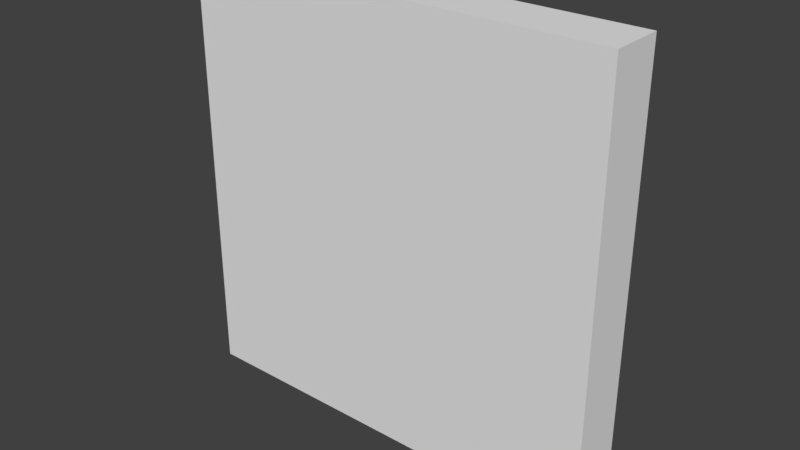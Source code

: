 # Source: platform.blend  (saved by Blender 2.79.0; exported with 4.5.12 LTS)
import bpy
from mathutils import Matrix  # noqa: F401  (used for matrix-valued properties, if any)

bpy.ops.wm.read_factory_settings(use_empty=True)
scene = bpy.context.scene
scene.name = 'Scene'

# ---- collections
col_collection_1 = bpy.data.collections.new('Collection 1'); scene.collection.children.link(col_collection_1)

# ---- world
world_world = bpy.data.worlds.new('World'); scene.world = world_world
world_world.color = (0.05088, 0.05088, 0.05088)
world_world.use_sun_shadow = False
world_world.sun_shadow_jitter_overblur = 0.0
world_world.cycles.sampling_method = 'MANUAL'

# ---- meshes
me_cube_001 = bpy.data.meshes.new('Cube.001')
me_cube_001.from_pydata([(-2.0, 8.742e-08, 2.0), (-2.0, 0.5, 2.0), (-2.0, -8.742e-08, -2.0), (-2.0, 0.5, -2.0), (2.0, 8.742e-08, 2.0), (2.0, 0.5, 2.0), (2.0, -8.742e-08, -2.0), (2.0, 0.5, -2.0), (-2.0, 8.742e-08, 2.0)], [], [(0, 1, 3, 2), (2, 3, 7, 6), (6, 7, 5, 4), (4, 5, 1, 0), (2, 6, 4, 0), (7, 3, 1, 5)])
_uv = me_cube_001.uv_layers.new(name='UVMap')
_uv.uv.foreach_set('vector', [0.3331, 0.3331, 0.3331, 0.0001998, 0.0001998, 0.0001998, 0.0001998, 0.3331, 0.6665, 0.6665, 0.6665, 0.3335, 0.3335, 0.3335, 0.3335, 0.6665, 0.0001998, 0.9998, 0.0001998, 0.6669, 0.3331, 0.6669, 0.3331, 0.9998, 0.6669, 0.3331, 0.6669, 0.0001998, 0.9998, 0.0001998, 0.9998, 0.3331, 0.6665, 0.0001998, 0.3335, 0.0001998, 0.3335, 0.3331, 0.6665, 0.3331, 0.0001998, 0.3335, 0.3331, 0.3335, 0.3331, 0.6665, 0.0001998, 0.6665])
_ca = me_cube_001.color_attributes.new('Col', 'BYTE_COLOR', 'CORNER')
_ca.data.foreach_set('color', [1.0, 1.0, 1.0, 1.0, 1.0, 1.0, 1.0, 1.0, 1.0, 1.0, 1.0, 1.0, 1.0, 1.0, 1.0, 1.0, 1.0, 1.0, 1.0, 1.0, 1.0, 1.0, 1.0, 1.0, 1.0, 1.0, 1.0, 1.0, 1.0, 1.0, 1.0, 1.0, 1.0, 1.0, 1.0, 1.0, 1.0, 1.0, 1.0, 1.0, 1.0, 1.0, 1.0, 1.0, 1.0, 1.0, 1.0, 1.0, 1.0, 1.0, 1.0, 1.0, 1.0, 1.0, 1.0, 1.0, 1.0, 1.0, 1.0, 1.0, 1.0, 1.0, 1.0, 1.0, 1.0, 1.0, 1.0, 1.0, 1.0, 1.0, 1.0, 1.0, 1.0, 1.0, 1.0, 1.0, 1.0, 1.0, 1.0, 1.0, 1.0, 1.0, 1.0, 1.0, 1.0, 1.0, 1.0, 1.0, 1.0, 1.0, 1.0, 1.0, 1.0, 1.0, 1.0, 1.0])
me_cube_001.use_remesh_preserve_volume = False
me_cube_001.use_remesh_preserve_attributes = False
me_cube_001.use_mirror_vertex_groups = False
me_cube_001.auto_texspace = False
me_cube_001.update()

# ---- objects
ob_cube = bpy.data.objects.new('Cube', me_cube_001)

# ---- transforms, parenting, visibility, modifiers, constraints
ob_cube.location = (0.0, 0.0, 0.0)
ob_cube.lineart.crease_threshold = 0.0

# ---- collection membership
col_collection_1.objects.link(ob_cube)

# ---- scene / render settings (as saved in the file)
scene.frame_start = 1; scene.frame_end = 250; scene.frame_set(0)
scene.render.engine = 'BLENDER_EEVEE_NEXT'
scene.render.resolution_percentage = 50
scene.render.dither_intensity = 0.0
scene.cycles.use_denoising = False
scene.cycles.samples = 128
scene.cycles.sampling_pattern = 'TABULATED_SOBOL'
scene.cycles.use_adaptive_sampling = False
scene.cycles.use_light_tree = False
scene.cycles.blur_glossy = 0.0
scene.cycles.sample_clamp_indirect = 0.0
scene.view_settings.view_transform = 'Standard'
bpy.context.view_layer.update()

# ---- added for rendering (the .blend has no active camera and no usable light): camera, sun
cam_auto = bpy.data.cameras.new('AutoCamera')
cam_auto.lens = 50.0
cam_auto.sensor_width = 36.0
cam_auto.clip_end = 1000.0
ob_auto_camera = bpy.data.objects.new('AutoCamera', cam_auto)
scene.collection.objects.link(ob_auto_camera)
ob_auto_camera.location = (5.25427, -6.05512, 4.20341)
ob_auto_camera.rotation_euler = (1.09748, -7.21219e-08, 0.694738)
scene.camera = ob_auto_camera
light_auto_sun = bpy.data.lights.new('AutoSun', 'SUN')
light_auto_sun.energy = 3.0
light_auto_sun.angle = 0.0523599
ob_auto_sun = bpy.data.objects.new('AutoSun', light_auto_sun)
scene.collection.objects.link(ob_auto_sun)
ob_auto_sun.rotation_euler = (0.872665, 0.174533, 0.523599)
bpy.context.view_layer.update()
